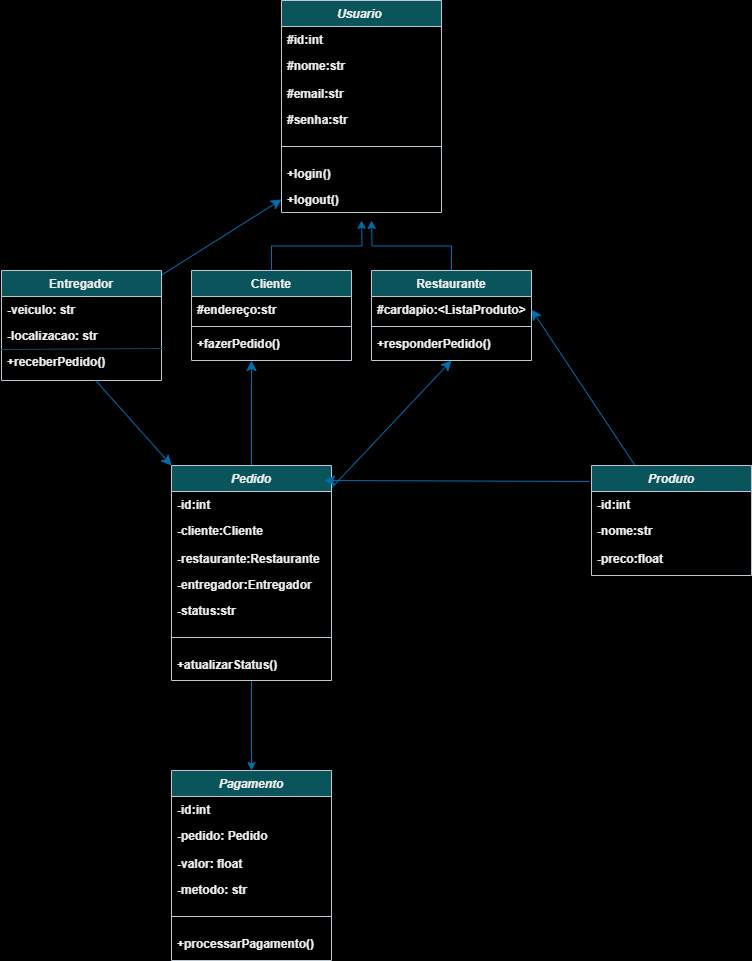

The diagram above was exported from draw.io. Its source (the exported page's mxGraphModel, read from the mxfile embedded in the PNG):
<mxGraphModel dx="1291" dy="2000" grid="1" gridSize="10" guides="1" tooltips="1" connect="1" arrows="1" fold="1" page="1" pageScale="1" pageWidth="827" pageHeight="1169" background="light-dark(#FFFFFF,#FFFFFF)" math="0" shadow="0">
  <root>
    <mxCell id="WIyWlLk6GJQsqaUBKTNV-0" />
    <mxCell id="WIyWlLk6GJQsqaUBKTNV-1" parent="WIyWlLk6GJQsqaUBKTNV-0" />
    <mxCell id="zkfFHV4jXpPFQw0GAbJ--0" value="Usuario " style="swimlane;fontStyle=3;align=center;verticalAlign=top;childLayout=stackLayout;horizontal=1;startSize=26;horizontalStack=0;resizeParent=1;resizeLast=0;collapsible=1;marginBottom=0;rounded=0;shadow=0;strokeWidth=1;labelBackgroundColor=none;fillColor=#09555B;strokeColor=#BAC8D3;fontColor=#EEEEEE;" parent="WIyWlLk6GJQsqaUBKTNV-1" vertex="1">
      <mxGeometry x="-133" y="-80" width="160" height="212" as="geometry">
        <mxRectangle x="230" y="140" width="160" height="26" as="alternateBounds" />
      </mxGeometry>
    </mxCell>
    <mxCell id="zkfFHV4jXpPFQw0GAbJ--1" value="#id:int" style="text;align=left;verticalAlign=top;spacingLeft=4;spacingRight=4;overflow=hidden;rotatable=0;points=[[0,0.5],[1,0.5]];portConstraint=eastwest;labelBackgroundColor=none;fontColor=#EEEEEE;fontStyle=1" parent="zkfFHV4jXpPFQw0GAbJ--0" vertex="1">
      <mxGeometry y="26" width="160" height="26" as="geometry" />
    </mxCell>
    <mxCell id="zkfFHV4jXpPFQw0GAbJ--2" value="#nome:str" style="text;align=left;verticalAlign=top;spacingLeft=4;spacingRight=4;overflow=hidden;rotatable=0;points=[[0,0.5],[1,0.5]];portConstraint=eastwest;rounded=0;shadow=0;html=0;labelBackgroundColor=none;fontColor=#EEEEEE;fontStyle=1" parent="zkfFHV4jXpPFQw0GAbJ--0" vertex="1">
      <mxGeometry y="52" width="160" height="28" as="geometry" />
    </mxCell>
    <mxCell id="zkfFHV4jXpPFQw0GAbJ--3" value="#email:str&#10;" style="text;align=left;verticalAlign=top;spacingLeft=4;spacingRight=4;overflow=hidden;rotatable=0;points=[[0,0.5],[1,0.5]];portConstraint=eastwest;rounded=0;shadow=0;html=0;labelBackgroundColor=none;fontColor=#EEEEEE;fontStyle=1" parent="zkfFHV4jXpPFQw0GAbJ--0" vertex="1">
      <mxGeometry y="80" width="160" height="26" as="geometry" />
    </mxCell>
    <mxCell id="3n51N9AuqZRMIo2n7m_w-0" value="#senha:str&#10;" style="text;align=left;verticalAlign=top;spacingLeft=4;spacingRight=4;overflow=hidden;rotatable=0;points=[[0,0.5],[1,0.5]];portConstraint=eastwest;rounded=0;shadow=0;html=0;labelBackgroundColor=none;fontColor=#EEEEEE;fontStyle=1" parent="zkfFHV4jXpPFQw0GAbJ--0" vertex="1">
      <mxGeometry y="106" width="160" height="26" as="geometry" />
    </mxCell>
    <mxCell id="zkfFHV4jXpPFQw0GAbJ--4" value="" style="line;html=1;strokeWidth=1;align=left;verticalAlign=middle;spacingTop=-1;spacingLeft=3;spacingRight=3;rotatable=0;labelPosition=right;points=[];portConstraint=eastwest;labelBackgroundColor=none;fillColor=#09555B;strokeColor=#BAC8D3;fontColor=#EEEEEE;fontStyle=1" parent="zkfFHV4jXpPFQw0GAbJ--0" vertex="1">
      <mxGeometry y="132" width="160" height="28" as="geometry" />
    </mxCell>
    <mxCell id="3n51N9AuqZRMIo2n7m_w-1" value="+login()" style="text;align=left;verticalAlign=top;spacingLeft=4;spacingRight=4;overflow=hidden;rotatable=0;points=[[0,0.5],[1,0.5]];portConstraint=eastwest;rounded=0;shadow=0;html=0;labelBackgroundColor=none;fontColor=#EEEEEE;fontStyle=1" parent="zkfFHV4jXpPFQw0GAbJ--0" vertex="1">
      <mxGeometry y="160" width="160" height="26" as="geometry" />
    </mxCell>
    <mxCell id="3n51N9AuqZRMIo2n7m_w-2" value="+logout()" style="text;align=left;verticalAlign=top;spacingLeft=4;spacingRight=4;overflow=hidden;rotatable=0;points=[[0,0.5],[1,0.5]];portConstraint=eastwest;rounded=0;shadow=0;html=0;labelBackgroundColor=none;fontColor=#EEEEEE;fontStyle=1" parent="zkfFHV4jXpPFQw0GAbJ--0" vertex="1">
      <mxGeometry y="186" width="160" height="26" as="geometry" />
    </mxCell>
    <mxCell id="3n51N9AuqZRMIo2n7m_w-14" style="edgeStyle=orthogonalEdgeStyle;rounded=0;orthogonalLoop=1;jettySize=auto;html=1;exitX=0.5;exitY=0;exitDx=0;exitDy=0;labelBackgroundColor=none;strokeColor=#006EAF;fontColor=default;fontStyle=1;fillColor=#1ba1e2;" parent="WIyWlLk6GJQsqaUBKTNV-1" source="zkfFHV4jXpPFQw0GAbJ--6" edge="1">
      <mxGeometry relative="1" as="geometry">
        <mxPoint x="-53" y="140" as="targetPoint" />
      </mxGeometry>
    </mxCell>
    <mxCell id="zkfFHV4jXpPFQw0GAbJ--6" value="Cliente" style="swimlane;fontStyle=1;align=center;verticalAlign=top;childLayout=stackLayout;horizontal=1;startSize=26;horizontalStack=0;resizeParent=1;resizeLast=0;collapsible=1;marginBottom=0;rounded=0;shadow=0;strokeWidth=1;labelBackgroundColor=none;fillColor=#09555B;strokeColor=#BAC8D3;fontColor=#EEEEEE;" parent="WIyWlLk6GJQsqaUBKTNV-1" vertex="1">
      <mxGeometry x="-223" y="190" width="160" height="90" as="geometry">
        <mxRectangle x="130" y="380" width="160" height="26" as="alternateBounds" />
      </mxGeometry>
    </mxCell>
    <mxCell id="zkfFHV4jXpPFQw0GAbJ--7" value="#endereço:str" style="text;align=left;verticalAlign=top;spacingLeft=4;spacingRight=4;overflow=hidden;rotatable=0;points=[[0,0.5],[1,0.5]];portConstraint=eastwest;labelBackgroundColor=none;fontColor=#EEEEEE;fontStyle=1" parent="zkfFHV4jXpPFQw0GAbJ--6" vertex="1">
      <mxGeometry y="26" width="160" height="26" as="geometry" />
    </mxCell>
    <mxCell id="zkfFHV4jXpPFQw0GAbJ--9" value="" style="line;html=1;strokeWidth=1;align=left;verticalAlign=middle;spacingTop=-1;spacingLeft=3;spacingRight=3;rotatable=0;labelPosition=right;points=[];portConstraint=eastwest;labelBackgroundColor=none;fillColor=#09555B;strokeColor=#BAC8D3;fontColor=#EEEEEE;fontStyle=1" parent="zkfFHV4jXpPFQw0GAbJ--6" vertex="1">
      <mxGeometry y="52" width="160" height="8" as="geometry" />
    </mxCell>
    <mxCell id="zkfFHV4jXpPFQw0GAbJ--11" value="+fazerPedido()" style="text;align=left;verticalAlign=top;spacingLeft=4;spacingRight=4;overflow=hidden;rotatable=0;points=[[0,0.5],[1,0.5]];portConstraint=eastwest;labelBackgroundColor=none;fontColor=#EEEEEE;fontStyle=1" parent="zkfFHV4jXpPFQw0GAbJ--6" vertex="1">
      <mxGeometry y="60" width="160" height="26" as="geometry" />
    </mxCell>
    <mxCell id="elxSozzwmpd_13sDCC82-0" value="" style="edgeStyle=none;curved=1;rounded=0;orthogonalLoop=1;jettySize=auto;html=1;fontSize=12;startSize=8;endSize=8;fillColor=#1ba1e2;strokeColor=#006EAF;" parent="zkfFHV4jXpPFQw0GAbJ--6" edge="1">
      <mxGeometry relative="1" as="geometry">
        <mxPoint x="59.99819172113291" y="195" as="sourcePoint" />
        <mxPoint x="60" y="90" as="targetPoint" />
      </mxGeometry>
    </mxCell>
    <mxCell id="3n51N9AuqZRMIo2n7m_w-13" style="edgeStyle=orthogonalEdgeStyle;rounded=0;orthogonalLoop=1;jettySize=auto;html=1;labelBackgroundColor=none;strokeColor=#006EAF;fontColor=default;fontStyle=1;fillColor=#1ba1e2;" parent="WIyWlLk6GJQsqaUBKTNV-1" source="3n51N9AuqZRMIo2n7m_w-9" edge="1">
      <mxGeometry relative="1" as="geometry">
        <mxPoint x="-43" y="140" as="targetPoint" />
      </mxGeometry>
    </mxCell>
    <mxCell id="3n51N9AuqZRMIo2n7m_w-9" value="Restaurante" style="swimlane;fontStyle=1;align=center;verticalAlign=top;childLayout=stackLayout;horizontal=1;startSize=26;horizontalStack=0;resizeParent=1;resizeLast=0;collapsible=1;marginBottom=0;rounded=0;shadow=0;strokeWidth=1;labelBackgroundColor=none;fillColor=#09555B;strokeColor=#BAC8D3;fontColor=#EEEEEE;" parent="WIyWlLk6GJQsqaUBKTNV-1" vertex="1">
      <mxGeometry x="-43" y="190" width="160" height="90" as="geometry">
        <mxRectangle x="130" y="380" width="160" height="26" as="alternateBounds" />
      </mxGeometry>
    </mxCell>
    <mxCell id="3n51N9AuqZRMIo2n7m_w-10" value="#cardapio:&lt;ListaProduto&gt;" style="text;align=left;verticalAlign=top;spacingLeft=4;spacingRight=4;overflow=hidden;rotatable=0;points=[[0,0.5],[1,0.5]];portConstraint=eastwest;labelBackgroundColor=none;fontColor=#EEEEEE;fontStyle=1" parent="3n51N9AuqZRMIo2n7m_w-9" vertex="1">
      <mxGeometry y="26" width="160" height="26" as="geometry" />
    </mxCell>
    <mxCell id="3n51N9AuqZRMIo2n7m_w-11" value="" style="line;html=1;strokeWidth=1;align=left;verticalAlign=middle;spacingTop=-1;spacingLeft=3;spacingRight=3;rotatable=0;labelPosition=right;points=[];portConstraint=eastwest;labelBackgroundColor=none;fillColor=#09555B;strokeColor=#BAC8D3;fontColor=#EEEEEE;fontStyle=1" parent="3n51N9AuqZRMIo2n7m_w-9" vertex="1">
      <mxGeometry y="52" width="160" height="8" as="geometry" />
    </mxCell>
    <mxCell id="3n51N9AuqZRMIo2n7m_w-12" value="+responderPedido()" style="text;align=left;verticalAlign=top;spacingLeft=4;spacingRight=4;overflow=hidden;rotatable=0;points=[[0,0.5],[1,0.5]];portConstraint=eastwest;labelBackgroundColor=none;fontColor=#EEEEEE;fontStyle=1" parent="3n51N9AuqZRMIo2n7m_w-9" vertex="1">
      <mxGeometry y="60" width="160" height="20" as="geometry" />
    </mxCell>
    <mxCell id="TYue4blguUdE8DZ3SXp1-4" style="edgeStyle=none;curved=1;rounded=0;orthogonalLoop=1;jettySize=auto;html=1;entryX=1;entryY=0.5;entryDx=0;entryDy=0;fontSize=12;startSize=8;endSize=8;fillColor=#1ba1e2;strokeColor=#006EAF;" edge="1" parent="WIyWlLk6GJQsqaUBKTNV-1" source="3n51N9AuqZRMIo2n7m_w-15" target="3n51N9AuqZRMIo2n7m_w-10">
      <mxGeometry relative="1" as="geometry" />
    </mxCell>
    <mxCell id="3n51N9AuqZRMIo2n7m_w-15" value="Produto" style="swimlane;fontStyle=3;align=center;verticalAlign=top;childLayout=stackLayout;horizontal=1;startSize=26;horizontalStack=0;resizeParent=1;resizeLast=0;collapsible=1;marginBottom=0;rounded=0;shadow=0;strokeWidth=1;labelBackgroundColor=none;fillColor=#09555B;strokeColor=#BAC8D3;fontColor=#EEEEEE;" parent="WIyWlLk6GJQsqaUBKTNV-1" vertex="1">
      <mxGeometry x="177" y="385" width="160" height="110" as="geometry">
        <mxRectangle x="230" y="140" width="160" height="26" as="alternateBounds" />
      </mxGeometry>
    </mxCell>
    <mxCell id="3n51N9AuqZRMIo2n7m_w-16" value="-id:int" style="text;align=left;verticalAlign=top;spacingLeft=4;spacingRight=4;overflow=hidden;rotatable=0;points=[[0,0.5],[1,0.5]];portConstraint=eastwest;labelBackgroundColor=none;fontColor=#EEEEEE;fontStyle=1" parent="3n51N9AuqZRMIo2n7m_w-15" vertex="1">
      <mxGeometry y="26" width="160" height="26" as="geometry" />
    </mxCell>
    <mxCell id="3n51N9AuqZRMIo2n7m_w-17" value="-nome:str" style="text;align=left;verticalAlign=top;spacingLeft=4;spacingRight=4;overflow=hidden;rotatable=0;points=[[0,0.5],[1,0.5]];portConstraint=eastwest;rounded=0;shadow=0;html=0;labelBackgroundColor=none;fontColor=#EEEEEE;fontStyle=1" parent="3n51N9AuqZRMIo2n7m_w-15" vertex="1">
      <mxGeometry y="52" width="160" height="28" as="geometry" />
    </mxCell>
    <mxCell id="3n51N9AuqZRMIo2n7m_w-19" value="-preco:float" style="text;align=left;verticalAlign=top;spacingLeft=4;spacingRight=4;overflow=hidden;rotatable=0;points=[[0,0.5],[1,0.5]];portConstraint=eastwest;rounded=0;shadow=0;html=0;labelBackgroundColor=none;fontColor=#EEEEEE;fontStyle=1" parent="3n51N9AuqZRMIo2n7m_w-15" vertex="1">
      <mxGeometry y="80" width="160" height="26" as="geometry" />
    </mxCell>
    <mxCell id="3Vw6JHkKZdb8w2Dl9qKN-8" style="edgeStyle=orthogonalEdgeStyle;rounded=0;orthogonalLoop=1;jettySize=auto;html=1;entryX=0.5;entryY=0;entryDx=0;entryDy=0;labelBackgroundColor=none;strokeColor=#006EAF;fontColor=default;fontStyle=1;fillColor=#1ba1e2;" parent="WIyWlLk6GJQsqaUBKTNV-1" source="3n51N9AuqZRMIo2n7m_w-26" target="3Vw6JHkKZdb8w2Dl9qKN-0" edge="1">
      <mxGeometry relative="1" as="geometry" />
    </mxCell>
    <mxCell id="TYue4blguUdE8DZ3SXp1-5" value="" style="edgeStyle=none;curved=1;rounded=0;orthogonalLoop=1;jettySize=auto;html=1;fontSize=12;startSize=8;endSize=8;entryX=0.5;entryY=1;entryDx=0;entryDy=0;fillColor=#1ba1e2;strokeColor=#006EAF;" edge="1" parent="WIyWlLk6GJQsqaUBKTNV-1" source="3n51N9AuqZRMIo2n7m_w-26" target="3n51N9AuqZRMIo2n7m_w-9">
      <mxGeometry relative="1" as="geometry" />
    </mxCell>
    <mxCell id="3n51N9AuqZRMIo2n7m_w-26" value="Pedido" style="swimlane;fontStyle=3;align=center;verticalAlign=top;childLayout=stackLayout;horizontal=1;startSize=26;horizontalStack=0;resizeParent=1;resizeLast=0;collapsible=1;marginBottom=0;rounded=0;shadow=0;strokeWidth=1;labelBackgroundColor=none;fillColor=#09555B;strokeColor=#BAC8D3;fontColor=#EEEEEE;" parent="WIyWlLk6GJQsqaUBKTNV-1" vertex="1">
      <mxGeometry x="-243" y="385" width="160" height="215" as="geometry">
        <mxRectangle x="230" y="140" width="160" height="26" as="alternateBounds" />
      </mxGeometry>
    </mxCell>
    <mxCell id="3n51N9AuqZRMIo2n7m_w-27" value="-id:int" style="text;align=left;verticalAlign=top;spacingLeft=4;spacingRight=4;overflow=hidden;rotatable=0;points=[[0,0.5],[1,0.5]];portConstraint=eastwest;labelBackgroundColor=none;fontColor=#EEEEEE;fontStyle=1" parent="3n51N9AuqZRMIo2n7m_w-26" vertex="1">
      <mxGeometry y="26" width="160" height="26" as="geometry" />
    </mxCell>
    <mxCell id="3n51N9AuqZRMIo2n7m_w-28" value="-cliente:Cliente" style="text;align=left;verticalAlign=top;spacingLeft=4;spacingRight=4;overflow=hidden;rotatable=0;points=[[0,0.5],[1,0.5]];portConstraint=eastwest;rounded=0;shadow=0;html=0;labelBackgroundColor=none;fontColor=#EEEEEE;fontStyle=1" parent="3n51N9AuqZRMIo2n7m_w-26" vertex="1">
      <mxGeometry y="52" width="160" height="28" as="geometry" />
    </mxCell>
    <mxCell id="3n51N9AuqZRMIo2n7m_w-29" value="-restaurante:Restaurante" style="text;align=left;verticalAlign=top;spacingLeft=4;spacingRight=4;overflow=hidden;rotatable=0;points=[[0,0.5],[1,0.5]];portConstraint=eastwest;rounded=0;shadow=0;html=0;labelBackgroundColor=none;fontColor=#EEEEEE;fontStyle=1" parent="3n51N9AuqZRMIo2n7m_w-26" vertex="1">
      <mxGeometry y="80" width="160" height="26" as="geometry" />
    </mxCell>
    <mxCell id="3n51N9AuqZRMIo2n7m_w-30" value="-entregador:Entregador" style="text;align=left;verticalAlign=top;spacingLeft=4;spacingRight=4;overflow=hidden;rotatable=0;points=[[0,0.5],[1,0.5]];portConstraint=eastwest;rounded=0;shadow=0;html=0;labelBackgroundColor=none;fontColor=#EEEEEE;fontStyle=1" parent="3n51N9AuqZRMIo2n7m_w-26" vertex="1">
      <mxGeometry y="106" width="160" height="26" as="geometry" />
    </mxCell>
    <mxCell id="b4AeBH2aHZIlPhFcmlAN-3" value="-status:str" style="text;align=left;verticalAlign=top;spacingLeft=4;spacingRight=4;overflow=hidden;rotatable=0;points=[[0,0.5],[1,0.5]];portConstraint=eastwest;rounded=0;shadow=0;html=0;labelBackgroundColor=none;fontColor=#EEEEEE;fontStyle=1" parent="3n51N9AuqZRMIo2n7m_w-26" vertex="1">
      <mxGeometry y="132" width="160" height="26" as="geometry" />
    </mxCell>
    <mxCell id="3n51N9AuqZRMIo2n7m_w-31" value="" style="line;html=1;strokeWidth=1;align=left;verticalAlign=middle;spacingTop=-1;spacingLeft=3;spacingRight=3;rotatable=0;labelPosition=right;points=[];portConstraint=eastwest;labelBackgroundColor=none;fillColor=#09555B;strokeColor=#BAC8D3;fontColor=#EEEEEE;fontStyle=1" parent="3n51N9AuqZRMIo2n7m_w-26" vertex="1">
      <mxGeometry y="158" width="160" height="28" as="geometry" />
    </mxCell>
    <mxCell id="3n51N9AuqZRMIo2n7m_w-33" value="+atualizarStatus()" style="text;align=left;verticalAlign=top;spacingLeft=4;spacingRight=4;overflow=hidden;rotatable=0;points=[[0,0.5],[1,0.5]];portConstraint=eastwest;rounded=0;shadow=0;html=0;labelBackgroundColor=none;fontColor=#EEEEEE;fontStyle=1" parent="3n51N9AuqZRMIo2n7m_w-26" vertex="1">
      <mxGeometry y="186" width="160" height="22" as="geometry" />
    </mxCell>
    <mxCell id="3Vw6JHkKZdb8w2Dl9qKN-0" value="Pagamento" style="swimlane;fontStyle=3;align=center;verticalAlign=top;childLayout=stackLayout;horizontal=1;startSize=26;horizontalStack=0;resizeParent=1;resizeLast=0;collapsible=1;marginBottom=0;rounded=0;shadow=0;strokeWidth=1;labelBackgroundColor=none;fillColor=#09555B;strokeColor=#BAC8D3;fontColor=#EEEEEE;" parent="WIyWlLk6GJQsqaUBKTNV-1" vertex="1">
      <mxGeometry x="-243" y="690" width="160" height="190" as="geometry">
        <mxRectangle x="230" y="140" width="160" height="26" as="alternateBounds" />
      </mxGeometry>
    </mxCell>
    <mxCell id="3Vw6JHkKZdb8w2Dl9qKN-1" value="-id:int" style="text;align=left;verticalAlign=top;spacingLeft=4;spacingRight=4;overflow=hidden;rotatable=0;points=[[0,0.5],[1,0.5]];portConstraint=eastwest;labelBackgroundColor=none;fontColor=#EEEEEE;fontStyle=1" parent="3Vw6JHkKZdb8w2Dl9qKN-0" vertex="1">
      <mxGeometry y="26" width="160" height="26" as="geometry" />
    </mxCell>
    <mxCell id="3Vw6JHkKZdb8w2Dl9qKN-2" value="-pedido: Pedido" style="text;align=left;verticalAlign=top;spacingLeft=4;spacingRight=4;overflow=hidden;rotatable=0;points=[[0,0.5],[1,0.5]];portConstraint=eastwest;rounded=0;shadow=0;html=0;labelBackgroundColor=none;fontColor=#EEEEEE;fontStyle=1" parent="3Vw6JHkKZdb8w2Dl9qKN-0" vertex="1">
      <mxGeometry y="52" width="160" height="28" as="geometry" />
    </mxCell>
    <mxCell id="3Vw6JHkKZdb8w2Dl9qKN-3" value="-valor: float" style="text;align=left;verticalAlign=top;spacingLeft=4;spacingRight=4;overflow=hidden;rotatable=0;points=[[0,0.5],[1,0.5]];portConstraint=eastwest;rounded=0;shadow=0;html=0;labelBackgroundColor=none;fontColor=#EEEEEE;fontStyle=1" parent="3Vw6JHkKZdb8w2Dl9qKN-0" vertex="1">
      <mxGeometry y="80" width="160" height="26" as="geometry" />
    </mxCell>
    <mxCell id="3Vw6JHkKZdb8w2Dl9qKN-4" value="-metodo: str" style="text;align=left;verticalAlign=top;spacingLeft=4;spacingRight=4;overflow=hidden;rotatable=0;points=[[0,0.5],[1,0.5]];portConstraint=eastwest;rounded=0;shadow=0;html=0;labelBackgroundColor=none;fontColor=#EEEEEE;fontStyle=1" parent="3Vw6JHkKZdb8w2Dl9qKN-0" vertex="1">
      <mxGeometry y="106" width="160" height="26" as="geometry" />
    </mxCell>
    <mxCell id="3Vw6JHkKZdb8w2Dl9qKN-5" value="" style="line;html=1;strokeWidth=1;align=left;verticalAlign=middle;spacingTop=-1;spacingLeft=3;spacingRight=3;rotatable=0;labelPosition=right;points=[];portConstraint=eastwest;labelBackgroundColor=none;fillColor=#09555B;strokeColor=#BAC8D3;fontColor=#EEEEEE;fontStyle=1" parent="3Vw6JHkKZdb8w2Dl9qKN-0" vertex="1">
      <mxGeometry y="132" width="160" height="28" as="geometry" />
    </mxCell>
    <mxCell id="3Vw6JHkKZdb8w2Dl9qKN-7" value="+processarPagamento()" style="text;align=left;verticalAlign=top;spacingLeft=4;spacingRight=4;overflow=hidden;rotatable=0;points=[[0,0.5],[1,0.5]];portConstraint=eastwest;rounded=0;shadow=0;html=0;labelBackgroundColor=none;fontColor=#EEEEEE;fontStyle=1" parent="3Vw6JHkKZdb8w2Dl9qKN-0" vertex="1">
      <mxGeometry y="160" width="160" height="26" as="geometry" />
    </mxCell>
    <mxCell id="agh_krKynXVzP2onB1dr-2" style="edgeStyle=none;curved=1;rounded=0;orthogonalLoop=1;jettySize=auto;html=1;entryX=0;entryY=0.5;entryDx=0;entryDy=0;fontSize=12;startSize=8;endSize=8;fillColor=#1ba1e2;strokeColor=#006EAF;" parent="WIyWlLk6GJQsqaUBKTNV-1" source="3Vw6JHkKZdb8w2Dl9qKN-9" target="3n51N9AuqZRMIo2n7m_w-2" edge="1">
      <mxGeometry relative="1" as="geometry" />
    </mxCell>
    <mxCell id="3Vw6JHkKZdb8w2Dl9qKN-9" value="Entregador" style="swimlane;fontStyle=1;align=center;verticalAlign=top;childLayout=stackLayout;horizontal=1;startSize=26;horizontalStack=0;resizeParent=1;resizeLast=0;collapsible=1;marginBottom=0;rounded=0;shadow=0;strokeWidth=1;labelBackgroundColor=none;fillColor=#09555B;strokeColor=#BAC8D3;fontColor=#EEEEEE;" parent="WIyWlLk6GJQsqaUBKTNV-1" vertex="1">
      <mxGeometry x="-413" y="190" width="160" height="110" as="geometry">
        <mxRectangle x="130" y="380" width="160" height="26" as="alternateBounds" />
      </mxGeometry>
    </mxCell>
    <mxCell id="3Vw6JHkKZdb8w2Dl9qKN-10" value="-veiculo: str" style="text;align=left;verticalAlign=top;spacingLeft=4;spacingRight=4;overflow=hidden;rotatable=0;points=[[0,0.5],[1,0.5]];portConstraint=eastwest;labelBackgroundColor=none;fontColor=#EEEEEE;fontStyle=1" parent="3Vw6JHkKZdb8w2Dl9qKN-9" vertex="1">
      <mxGeometry y="26" width="160" height="26" as="geometry" />
    </mxCell>
    <mxCell id="3Vw6JHkKZdb8w2Dl9qKN-13" value="-localizacao: str" style="text;align=left;verticalAlign=top;spacingLeft=4;spacingRight=4;overflow=hidden;rotatable=0;points=[[0,0.5],[1,0.5]];portConstraint=eastwest;labelBackgroundColor=none;fontColor=#EEEEEE;fontStyle=1" parent="3Vw6JHkKZdb8w2Dl9qKN-9" vertex="1">
      <mxGeometry y="52" width="160" height="26" as="geometry" />
    </mxCell>
    <mxCell id="3Vw6JHkKZdb8w2Dl9qKN-14" value="" style="endArrow=none;html=1;rounded=0;entryX=1.006;entryY=0;entryDx=0;entryDy=0;entryPerimeter=0;exitX=-0.006;exitY=0.031;exitDx=0;exitDy=0;exitPerimeter=0;labelBackgroundColor=none;strokeColor=#0B4D6A;fontColor=default;fontStyle=1" parent="3Vw6JHkKZdb8w2Dl9qKN-9" source="3Vw6JHkKZdb8w2Dl9qKN-12" target="3Vw6JHkKZdb8w2Dl9qKN-12" edge="1">
      <mxGeometry width="50" height="50" relative="1" as="geometry">
        <mxPoint x="30" y="78" as="sourcePoint" />
        <mxPoint x="100" y="78" as="targetPoint" />
      </mxGeometry>
    </mxCell>
    <mxCell id="3Vw6JHkKZdb8w2Dl9qKN-12" value="+receberPedido()" style="text;align=left;verticalAlign=top;spacingLeft=4;spacingRight=4;overflow=hidden;rotatable=0;points=[[0,0.5],[1,0.5]];portConstraint=eastwest;labelBackgroundColor=none;fontColor=#EEEEEE;fontStyle=1" parent="3Vw6JHkKZdb8w2Dl9qKN-9" vertex="1">
      <mxGeometry y="78" width="160" height="32" as="geometry" />
    </mxCell>
    <mxCell id="UTdhBjDYQbY5eg_h6t2R-0" style="edgeStyle=none;curved=1;rounded=0;orthogonalLoop=1;jettySize=auto;html=1;fontSize=12;startSize=8;endSize=8;fillColor=#1ba1e2;strokeColor=#006EAF;exitX=-0.012;exitY=0.145;exitDx=0;exitDy=0;exitPerimeter=0;" edge="1" parent="WIyWlLk6GJQsqaUBKTNV-1" source="3n51N9AuqZRMIo2n7m_w-15">
      <mxGeometry relative="1" as="geometry">
        <mxPoint x="170" y="400" as="sourcePoint" />
        <mxPoint x="-90" y="400" as="targetPoint" />
      </mxGeometry>
    </mxCell>
    <mxCell id="TYue4blguUdE8DZ3SXp1-7" style="edgeStyle=none;curved=1;rounded=0;orthogonalLoop=1;jettySize=auto;html=1;entryX=0;entryY=0;entryDx=0;entryDy=0;fontSize=12;startSize=8;endSize=8;fillColor=#1ba1e2;strokeColor=#006EAF;" edge="1" parent="WIyWlLk6GJQsqaUBKTNV-1" source="3Vw6JHkKZdb8w2Dl9qKN-12" target="3n51N9AuqZRMIo2n7m_w-26">
      <mxGeometry relative="1" as="geometry" />
    </mxCell>
  </root>
</mxGraphModel>